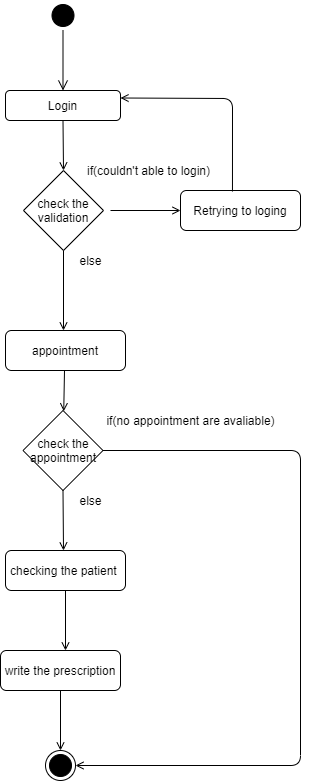

The diagram above was exported from draw.io. Its source (the exported page's mxGraphModel, read from the mxfile embedded in the PNG):
<mxGraphModel dx="863" dy="-736" grid="1" gridSize="10" guides="1" tooltips="1" connect="1" arrows="1" fold="1" page="1" pageScale="1" pageWidth="827" pageHeight="1169" math="0" shadow="0">
  <root>
    <mxCell id="0" />
    <mxCell id="1" parent="0" />
    <mxCell id="TxWEWy4WEHXVPZYb6VHh-1" value="" style="ellipse;html=1;shape=startState;fillColor=#000000;strokeColor=#000000;" vertex="1" parent="1">
      <mxGeometry x="227.5" y="1190" width="30" height="30" as="geometry" />
    </mxCell>
    <mxCell id="TxWEWy4WEHXVPZYb6VHh-2" value="" style="edgeStyle=orthogonalEdgeStyle;html=1;verticalAlign=bottom;endArrow=open;endSize=8;strokeColor=#000000;entryX=0.5;entryY=0;entryDx=0;entryDy=0;" edge="1" source="TxWEWy4WEHXVPZYb6VHh-1" parent="1" target="TxWEWy4WEHXVPZYb6VHh-3">
      <mxGeometry relative="1" as="geometry">
        <mxPoint x="237" y="1260" as="targetPoint" />
        <Array as="points" />
      </mxGeometry>
    </mxCell>
    <mxCell id="TxWEWy4WEHXVPZYb6VHh-3" value="Login" style="rounded=1;whiteSpace=wrap;html=1;" vertex="1" parent="1">
      <mxGeometry x="185" y="1280" width="115" height="30" as="geometry" />
    </mxCell>
    <mxCell id="TxWEWy4WEHXVPZYb6VHh-7" value="check the validation" style="rhombus;whiteSpace=wrap;html=1;strokeColor=#000000;" vertex="1" parent="1">
      <mxGeometry x="203" y="1360" width="80" height="80" as="geometry" />
    </mxCell>
    <mxCell id="TxWEWy4WEHXVPZYb6VHh-8" value="" style="endArrow=open;html=1;strokeColor=#000000;exitX=0.5;exitY=1;exitDx=0;exitDy=0;entryX=0.5;entryY=0;entryDx=0;entryDy=0;endFill=0;" edge="1" parent="1" source="TxWEWy4WEHXVPZYb6VHh-3" target="TxWEWy4WEHXVPZYb6VHh-7">
      <mxGeometry width="50" height="50" relative="1" as="geometry">
        <mxPoint x="170" y="1390" as="sourcePoint" />
        <mxPoint x="220" y="1340" as="targetPoint" />
      </mxGeometry>
    </mxCell>
    <mxCell id="TxWEWy4WEHXVPZYb6VHh-9" value="" style="endArrow=open;html=1;strokeColor=#000000;endFill=0;" edge="1" parent="1">
      <mxGeometry width="50" height="50" relative="1" as="geometry">
        <mxPoint x="290" y="1400" as="sourcePoint" />
        <mxPoint x="360" y="1400" as="targetPoint" />
      </mxGeometry>
    </mxCell>
    <mxCell id="TxWEWy4WEHXVPZYb6VHh-10" value="Retrying to loging" style="rounded=1;whiteSpace=wrap;html=1;strokeColor=#000000;" vertex="1" parent="1">
      <mxGeometry x="360" y="1380" width="120" height="40" as="geometry" />
    </mxCell>
    <mxCell id="TxWEWy4WEHXVPZYb6VHh-11" value="" style="endArrow=open;html=1;strokeColor=#000000;exitX=0.433;exitY=0.025;exitDx=0;exitDy=0;exitPerimeter=0;entryX=1;entryY=0.25;entryDx=0;entryDy=0;endFill=0;" edge="1" parent="1" source="TxWEWy4WEHXVPZYb6VHh-10" target="TxWEWy4WEHXVPZYb6VHh-3">
      <mxGeometry width="50" height="50" relative="1" as="geometry">
        <mxPoint x="390" y="1380" as="sourcePoint" />
        <mxPoint x="412" y="1280" as="targetPoint" />
        <Array as="points">
          <mxPoint x="412" y="1288" />
        </Array>
      </mxGeometry>
    </mxCell>
    <mxCell id="TxWEWy4WEHXVPZYb6VHh-12" value="" style="endArrow=open;html=1;strokeColor=#000000;exitX=0.5;exitY=1;exitDx=0;exitDy=0;endFill=0;" edge="1" parent="1" source="TxWEWy4WEHXVPZYb6VHh-7">
      <mxGeometry width="50" height="50" relative="1" as="geometry">
        <mxPoint x="220" y="1490" as="sourcePoint" />
        <mxPoint x="243" y="1520" as="targetPoint" />
      </mxGeometry>
    </mxCell>
    <mxCell id="TxWEWy4WEHXVPZYb6VHh-13" value="appointment" style="rounded=1;whiteSpace=wrap;html=1;strokeColor=#000000;" vertex="1" parent="1">
      <mxGeometry x="185" y="1520" width="120" height="40" as="geometry" />
    </mxCell>
    <mxCell id="TxWEWy4WEHXVPZYb6VHh-14" value="check the appointment" style="rhombus;whiteSpace=wrap;html=1;strokeColor=#000000;" vertex="1" parent="1">
      <mxGeometry x="202.5" y="1600" width="80" height="80" as="geometry" />
    </mxCell>
    <mxCell id="TxWEWy4WEHXVPZYb6VHh-15" value="" style="endArrow=open;html=1;strokeColor=#000000;endFill=0;" edge="1" parent="1" target="TxWEWy4WEHXVPZYb6VHh-14">
      <mxGeometry width="50" height="50" relative="1" as="geometry">
        <mxPoint x="244" y="1560" as="sourcePoint" />
        <mxPoint x="270" y="1560" as="targetPoint" />
      </mxGeometry>
    </mxCell>
    <mxCell id="TxWEWy4WEHXVPZYb6VHh-16" value="" style="endArrow=open;html=1;strokeColor=#000000;exitX=1;exitY=0.5;exitDx=0;exitDy=0;endFill=0;entryX=1;entryY=0.5;entryDx=0;entryDy=0;" edge="1" parent="1" source="TxWEWy4WEHXVPZYb6VHh-14" target="TxWEWy4WEHXVPZYb6VHh-22">
      <mxGeometry width="50" height="50" relative="1" as="geometry">
        <mxPoint x="280" y="1670" as="sourcePoint" />
        <mxPoint x="480" y="1960" as="targetPoint" />
        <Array as="points">
          <mxPoint x="480" y="1640" />
          <mxPoint x="480" y="1955" />
        </Array>
      </mxGeometry>
    </mxCell>
    <mxCell id="TxWEWy4WEHXVPZYb6VHh-17" value="" style="endArrow=open;html=1;strokeColor=#000000;exitX=0.5;exitY=1;exitDx=0;exitDy=0;endFill=0;" edge="1" parent="1" source="TxWEWy4WEHXVPZYb6VHh-14">
      <mxGeometry width="50" height="50" relative="1" as="geometry">
        <mxPoint x="220" y="1730" as="sourcePoint" />
        <mxPoint x="243" y="1740" as="targetPoint" />
      </mxGeometry>
    </mxCell>
    <mxCell id="TxWEWy4WEHXVPZYb6VHh-18" value="checking the patient&amp;nbsp;" style="rounded=1;whiteSpace=wrap;html=1;strokeColor=#000000;" vertex="1" parent="1">
      <mxGeometry x="185" y="1740" width="120" height="40" as="geometry" />
    </mxCell>
    <mxCell id="TxWEWy4WEHXVPZYb6VHh-19" value="" style="endArrow=open;html=1;strokeColor=#000000;endFill=0;" edge="1" parent="1" source="TxWEWy4WEHXVPZYb6VHh-18">
      <mxGeometry width="50" height="50" relative="1" as="geometry">
        <mxPoint x="220" y="1830" as="sourcePoint" />
        <mxPoint x="245" y="1840" as="targetPoint" />
        <Array as="points" />
      </mxGeometry>
    </mxCell>
    <mxCell id="TxWEWy4WEHXVPZYb6VHh-20" value="write the prescription" style="rounded=1;whiteSpace=wrap;html=1;strokeColor=#000000;" vertex="1" parent="1">
      <mxGeometry x="180" y="1840" width="120" height="40" as="geometry" />
    </mxCell>
    <mxCell id="TxWEWy4WEHXVPZYb6VHh-21" value="" style="endArrow=open;html=1;strokeColor=#000000;exitX=0.5;exitY=1;exitDx=0;exitDy=0;endFill=0;" edge="1" parent="1" source="TxWEWy4WEHXVPZYb6VHh-20">
      <mxGeometry width="50" height="50" relative="1" as="geometry">
        <mxPoint x="220" y="1930" as="sourcePoint" />
        <mxPoint x="240" y="1940" as="targetPoint" />
      </mxGeometry>
    </mxCell>
    <mxCell id="TxWEWy4WEHXVPZYb6VHh-22" value="" style="ellipse;html=1;shape=endState;fillColor=#000000;strokeColor=#000000;" vertex="1" parent="1">
      <mxGeometry x="225" y="1940" width="30" height="30" as="geometry" />
    </mxCell>
    <mxCell id="TxWEWy4WEHXVPZYb6VHh-23" value="if(couldn't able to login)" style="text;html=1;align=center;verticalAlign=middle;resizable=0;points=[];autosize=1;" vertex="1" parent="1">
      <mxGeometry x="257.5" y="1350" width="140" height="20" as="geometry" />
    </mxCell>
    <mxCell id="TxWEWy4WEHXVPZYb6VHh-24" value="else" style="text;html=1;align=center;verticalAlign=middle;resizable=0;points=[];autosize=1;" vertex="1" parent="1">
      <mxGeometry x="250" y="1440" width="40" height="20" as="geometry" />
    </mxCell>
    <mxCell id="TxWEWy4WEHXVPZYb6VHh-25" value="if(no appointment are avaliable)" style="text;html=1;align=center;verticalAlign=middle;resizable=0;points=[];autosize=1;" vertex="1" parent="1">
      <mxGeometry x="280" y="1600" width="180" height="20" as="geometry" />
    </mxCell>
    <mxCell id="TxWEWy4WEHXVPZYb6VHh-26" value="else&lt;br&gt;" style="text;html=1;align=center;verticalAlign=middle;resizable=0;points=[];autosize=1;" vertex="1" parent="1">
      <mxGeometry x="250" y="1680" width="40" height="20" as="geometry" />
    </mxCell>
  </root>
</mxGraphModel>